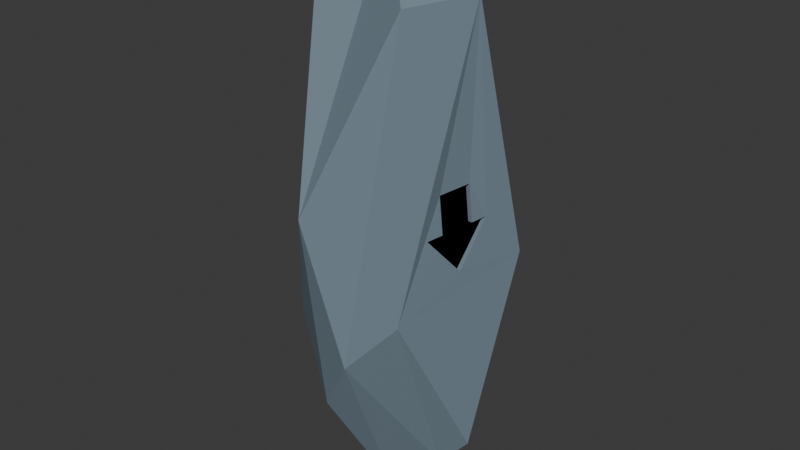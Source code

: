 # Source: Rune_rock_1.blend  (saved by Blender 4.2.66; exported with 4.5.12 LTS)
import bpy
from mathutils import Matrix  # noqa: F401  (used for matrix-valued properties, if any)

bpy.ops.wm.read_factory_settings(use_empty=True)
scene = bpy.context.scene
scene.name = 'Scene'

# ---- collections
col_collection = bpy.data.collections.new('Collection'); scene.collection.children.link(col_collection)

# ---- materials (node trees are filled in below, after node groups)
mat_material_002 = bpy.data.materials.new('Material.002')
mat_svgmat = bpy.data.materials.new('SVGMat')
mat_svgmat.diffuse_color = (0.0, 0.0, 0.0, 1.0)

# ---- material node trees
mat_material_002.use_nodes = True; mat_material_002.node_tree.nodes.clear()
_N = mat_material_002.node_tree.nodes; _L = mat_material_002.node_tree.links
n0 = _N.new('ShaderNodeBsdfPrincipled'); n0.name = 'Principled BSDF'; n0.location = (10, 300)
n0.inputs[0].default_value = (0.1878, 0.2582, 0.314, 1.0)
n1 = _N.new('ShaderNodeOutputMaterial'); n1.name = 'Material Output'; n1.location = (300, 300)
_L.new(n0.outputs[0], n1.inputs[0])
n1.is_active_output = True

# ---- world
world_world = bpy.data.worlds.new('World'); scene.world = world_world
world_world.use_nodes = True; world_world.node_tree.nodes.clear()
_N = world_world.node_tree.nodes; _L = world_world.node_tree.links
n0 = _N.new('ShaderNodeOutputWorld'); n0.name = 'World Output'; n0.location = (300, 300)
n1 = _N.new('ShaderNodeBackground'); n1.name = 'Background'; n1.location = (10, 300)
n1.inputs[0].default_value = (0.05088, 0.05088, 0.05088, 1.0)
_L.new(n1.outputs[0], n0.inputs[0])
n0.is_active_output = True
world_world.color = (0.05088, 0.05088, 0.05088)
world_world.sun_shadow_jitter_overblur = 0.0

# ---- meshes
me_icosphere_001 = bpy.data.meshes.new('Icosphere.001')
me_icosphere_001.from_pydata([(0.7146, -0.8902, -0.04218), (0.5453, 0.1418, 0.9947), (-0.4552, -0.8993, 0.654), (0.5901, 0.135, 0.6185), (0.4886, -0.2329, 0.9947), (-0.9959, 0.1551, 0.654), (0.006112, 0.8882, 1.337), (0.5334, -0.2396, 0.6185), (0.8969, 0.7236, 0.1371), (0.1603, -0.9951, -0.654), (-0.8969, -0.4599, -0.654), (-0.7146, 0.7108, -0.654), (0.6183, 0.3209, 0.6185), (0.9959, -0.1656, -1.593), (0.5052, -0.4255, 0.6185), (0.06724, -0.2069, -2.535), (-0.06724, -0.06982, 3.347), (0.4383, -0.5155, 2.702), (0.6558, 0.2794, 2.702), (0.6118, -0.05991, 0.1981), (-0.6762, -0.3432, 2.702), (-0.3849, 0.4277, 2.702), (0.1603, 0.9951, -0.654), (-0.2629, -0.809, -1.336), (0.6711, 0.7353, -0.879), (0.6762, -0.185, -1.963), (-0.6558, -0.2477, -1.963), (-0.4383, 0.5471, -1.963), (0.1625, 0.5, -2.161), (0.6916, -0.4538, 0.6413), (0.7233, -0.3367, 0.5067), (0.7157, -0.2672, 0.6408), (0.6714, -0.2605, 1.017), (0.7845, 0.2957, 0.6388), (0.7174, 0.1157, 1.016), (0.7882, -0.08662, 0.2196), (0.7617, 0.109, 0.6394)], [], [(16, 21, 20), (16, 18, 21), (2, 9, 17), (20, 5, 10), (21, 6, 11), (6, 8, 24), (6, 22, 11), (9, 15, 25), (10, 26, 23), (26, 11, 27), (22, 28, 27), (24, 13, 25), (28, 25, 15), (25, 28, 24), (22, 24, 28), (27, 28, 15), (27, 15, 26), (23, 26, 15), (23, 15, 9), (8, 13, 24), (11, 22, 27), (5, 11, 26), (10, 5, 26), (2, 10, 23), (2, 23, 9), (9, 25, 0), (0, 25, 13), (6, 24, 22), (21, 11, 5), (2, 20, 10), (17, 9, 0), (18, 8, 6), (21, 18, 6), (20, 21, 5), (20, 2, 16), (16, 17, 18), (16, 2, 17), (13, 8, 33, 35, 30, 0), (36, 33, 8, 18, 17, 0, 30, 29, 31, 32, 34), (7, 3, 1, 4), (31, 7, 4, 32), (34, 1, 3, 36), (4, 1, 34, 32), (14, 19, 12), (3, 7, 14, 12), (3, 12, 33, 36), (14, 7, 31, 29), (33, 12, 19, 35), (35, 19, 14, 29, 30)])
_uv = me_icosphere_001.uv_layers.new(name='UVMap')
_uv.uv.foreach_set('vector', [0.7273, 0.0, 0.6951, 0.1018, 0.7727, 0.07873, 0.5455, 0.0, 0.5, 0.07873, 0.5909, 0.07873, 0.07123, 0.1915, 0.1621, 0.2808, 0.214, 0.1018, 0.8769, 0.1018, 0.7985, 0.1915, 0.8894, 0.2808, 0.6951, 0.1018, 0.5842, 0.1575, 0.7076, 0.2808, 0.5842, 0.1575, 0.4349, 0.1915, 0.471, 0.2864, 0.5842, 0.1575, 0.5651, 0.2808, 0.7076, 0.2808, 0.1621, 0.2808, 0.2601, 0.4505, 0.3049, 0.3706, 0.0, 0.3149, 0.04546, 0.3937, 0.09091, 0.3149, 0.8503, 0.3706, 0.7076, 0.2808, 0.7727, 0.3937, 0.5651, 0.2808, 0.5909, 0.3937, 0.6685, 0.3706, 0.471, 0.2864, 0.344, 0.2808, 0.4091, 0.3937, 0.5, 0.3937, 0.4091, 0.3937, 0.4545, 0.4724, 0.4091, 0.3937, 0.5, 0.3937, 0.471, 0.2864, 0.5651, 0.2808, 0.471, 0.2864, 0.5, 0.3937, 0.6685, 0.3706, 0.5909, 0.3937, 0.6364, 0.4724, 0.7727, 0.3937, 0.8182, 0.4724, 0.8503, 0.3706, 0.09091, 0.3149, 0.04546, 0.3937, 0.1035, 0.4505, 0.09091, 0.3149, 0.1035, 0.4505, 0.1621, 0.2808, 0.4349, 0.1915, 0.344, 0.2808, 0.471, 0.2864, 0.7076, 0.2808, 0.5651, 0.2808, 0.6685, 0.3706, 0.7985, 0.1915, 0.7076, 0.2808, 0.8503, 0.3706, 0.8894, 0.2808, 0.7985, 0.1915, 0.8503, 0.3706, 0.07123, 0.1915, 0.0, 0.3149, 0.09091, 0.3149, 0.07123, 0.1915, 0.09091, 0.3149, 0.1621, 0.2808, 0.1621, 0.2808, 0.3049, 0.3706, 0.253, 0.1915, 0.253, 0.1915, 0.3049, 0.3706, 0.344, 0.2808, 0.5842, 0.1575, 0.471, 0.2864, 0.5651, 0.2808, 0.6951, 0.1018, 0.7076, 0.2808, 0.7985, 0.1915, 0.9803, 0.1915, 0.8769, 0.1018, 0.8894, 0.2808, 0.214, 0.1018, 0.1621, 0.2808, 0.253, 0.1915, 0.5, 0.07873, 0.4349, 0.1915, 0.5842, 0.1575, 0.5909, 0.07873, 0.5, 0.07873, 0.5842, 0.1575, 0.7727, 0.07873, 0.6951, 0.1018, 0.7985, 0.1915, 0.8769, 0.1018, 0.9803, 0.1915, 0.9217, 0.02187, 0.3636, 0.0, 0.3182, 0.07873, 0.3958, 0.1018, 0.1692, 0.02187, 0.07123, 0.1915, 0.214, 0.1018, 0.344, 0.2808, 0.4349, 0.1915, 0.3902, 0.1728, 0.3474, 0.1887, 0.3203, 0.1743, 0.253, 0.1915, 0.37, 0.172, 0.3902, 0.1728, 0.4349, 0.1915, 0.3958, 0.1018, 0.3182, 0.07873, 0.253, 0.1915, 0.3203, 0.1743, 0.3079, 0.1674, 0.3287, 0.1692, 0.3314, 0.1538, 0.3721, 0.1574, 0.625, 0.25, 0.625, 0.0, 0.375, 0.0, 0.375, 0.25, 0.625, 0.3726, 0.625, 0.25, 0.375, 0.25, 0.375, 0.3729, 0.375, 0.8843, 0.375, 1.0, 0.625, 1.0, 0.625, 0.8846, 0.125, 0.5, 0.125, 0.75, 0.2407, 0.75, 0.2479, 0.5, 0.625, 0.25, 0.625, 0.25, 0.625, 0.0, 0.625, 0.0, 0.625, 0.25, 0.625, 0.25, 0.625, 0.0, 0.625, 1.0, 0.625, 1.0, 0.625, 0.8882, 0.625, 0.8846, 0.625, 0.25, 0.625, 0.25, 0.625, 0.3726, 0.625, 0.3753, 0.625, 0.8882, 0.625, 1.0, 0.625, 1.0, 0.625, 0.8814, 0.625, 0.3686, 0.625, 0.25, 0.625, 0.25, 0.625, 0.3753, 0.625, 0.3737])
me_icosphere_001.materials.append(mat_material_002)
me_icosphere_001.update()
me_cube = bpy.data.meshes.new('Cube')
me_cube.from_pydata([(-1.0, -1.0, -1.0), (-1.0, -1.0, 1.0), (-1.0, 1.0, -1.0), (-1.0, 1.0, 1.0), (1.0, -1.0, -1.0), (1.0, -1.0, 1.0), (1.0, 1.0, -1.0), (1.0, 1.0, 1.0), (-1.0, -1.993, 1.0), (-1.0, 1.993, 1.0), (1.0, 1.993, 1.0), (1.0, -1.993, 1.0), (-1.0, 0.0, 3.235), (-1.0, 0.0, 3.235), (1.0, 0.0, 3.235), (1.0, 0.0, 3.235)], [], [(0, 1, 3, 2), (2, 3, 7, 6), (6, 7, 5, 4), (4, 5, 1, 0), (2, 6, 4, 0), (5, 7, 10, 11), (9, 8, 12, 13), (3, 1, 8, 9), (1, 5, 11, 8), (7, 3, 9, 10), (14, 13, 12, 15), (8, 11, 15, 12), (10, 9, 13, 14), (11, 10, 14, 15)])
_uv = me_cube.uv_layers.new(name='UVMap')
_uv.uv.foreach_set('vector', [0.375, 0.0, 0.625, 0.0, 0.625, 0.25, 0.375, 0.25, 0.375, 0.25, 0.625, 0.25, 0.625, 0.5, 0.375, 0.5, 0.375, 0.5, 0.625, 0.5, 0.625, 0.75, 0.375, 0.75, 0.375, 0.75, 0.625, 0.75, 0.625, 1.0, 0.375, 1.0, 0.125, 0.5, 0.375, 0.5, 0.375, 0.75, 0.125, 0.75, 0.625, 0.75, 0.625, 0.5, 0.625, 0.5, 0.625, 0.75, 0.625, 0.25, 0.625, 0.0, 0.625, 0.0, 0.625, 0.25, 0.625, 0.25, 0.625, 0.0, 0.625, 0.0, 0.625, 0.25, 0.625, 1.0, 0.625, 0.75, 0.625, 0.75, 0.625, 1.0, 0.625, 0.5, 0.625, 0.25, 0.625, 0.25, 0.625, 0.5, 0.625, 0.5, 0.875, 0.5, 0.875, 0.75, 0.625, 0.75, 0.625, 1.0, 0.625, 0.75, 0.625, 0.75, 0.625, 1.0, 0.625, 0.5, 0.625, 0.25, 0.625, 0.25, 0.625, 0.5, 0.625, 0.75, 0.625, 0.5, 0.625, 0.5, 0.625, 0.75])
me_cube.materials.append(mat_svgmat)
me_cube.update()

# ---- objects
ob_icosphere_001 = bpy.data.objects.new('Icosphere.001', me_icosphere_001)
ob_cube = bpy.data.objects.new('Cube', me_cube)

# ---- transforms, parenting, visibility, modifiers, constraints
ob_icosphere_001.location = (0.0, 0.0, 3.242)
ob_cube.location = (0.4837, -0.04725, 4.044)
ob_cube.rotation_euler = (3.142, -0.1199, -0.1503)
ob_cube.scale = (0.1894, 0.1894, 0.1894)

# ---- collection membership
col_collection.objects.link(ob_icosphere_001)
col_collection.objects.link(ob_cube)

# ---- scene / render settings (as saved in the file)
scene.frame_start = 1; scene.frame_end = 250; scene.frame_set(89)
scene.render.engine = 'BLENDER_EEVEE_NEXT'
bpy.context.view_layer.update()

# ---- added for rendering (the .blend has no active camera and no usable light): camera, sun
cam_auto = bpy.data.cameras.new('AutoCamera')
cam_auto.lens = 50.0
cam_auto.sensor_width = 36.0
cam_auto.clip_end = 1000.0
ob_auto_camera = bpy.data.objects.new('AutoCamera', cam_auto)
scene.collection.objects.link(ob_auto_camera)
ob_auto_camera.location = (6.03324, -7.23988, 8.47469)
ob_auto_camera.rotation_euler = (1.09748, -7.21219e-08, 0.694738)
scene.camera = ob_auto_camera
light_auto_sun = bpy.data.lights.new('AutoSun', 'SUN')
light_auto_sun.energy = 3.0
light_auto_sun.angle = 0.0523599
ob_auto_sun = bpy.data.objects.new('AutoSun', light_auto_sun)
scene.collection.objects.link(ob_auto_sun)
ob_auto_sun.rotation_euler = (0.872665, 0.174533, 0.523599)
bpy.context.view_layer.update()
